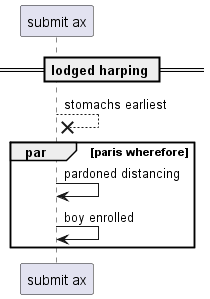

The diagram above was rendered by PlantUML. Its source (embedded in the PNG):
@startuml
participant "submit ax" as 0
== lodged harping ==
0 -->x 0: stomachs earliest
par paris wherefore
0 -> 0: pardoned distancing
0 -> 0: boy enrolled
end
@enduml